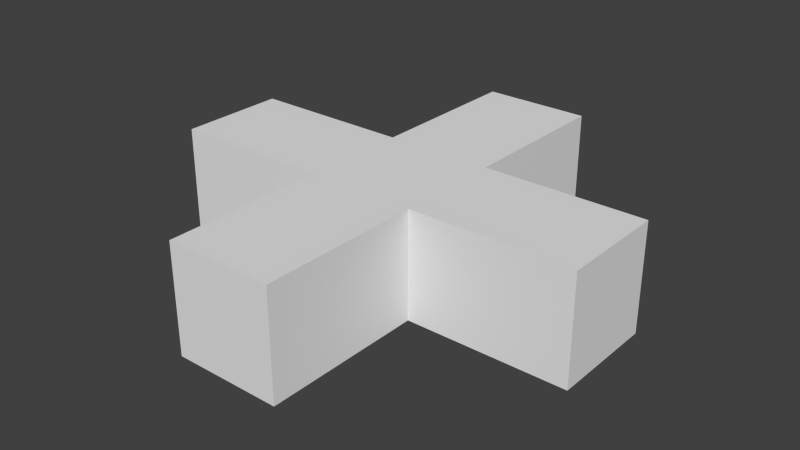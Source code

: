 # Source: gear_1.blend  (saved by Blender 2.77.0; exported with 4.5.12 LTS)
import bpy
from mathutils import Matrix  # noqa: F401  (used for matrix-valued properties, if any)

bpy.ops.wm.read_factory_settings(use_empty=True)
scene = bpy.context.scene
scene.name = 'Scene'

# ---- collections
col_collection_1 = bpy.data.collections.new('Collection 1'); scene.collection.children.link(col_collection_1)

# ---- materials (node trees are filled in below, after node groups)
mat_material = bpy.data.materials.new('Material')
mat_material.alpha_threshold = 0.0
mat_material.use_transparent_shadow = False
mat_material.roughness = 0.5
mat_material.line_color = (0.0, 0.0, 0.0, 1.0)

# ---- material node trees

# ---- world
world_world = bpy.data.worlds.new('World'); scene.world = world_world
world_world.color = (0.05088, 0.05088, 0.05088)
world_world.use_sun_shadow = False
world_world.sun_shadow_jitter_overblur = 0.0
world_world.cycles.sampling_method = 'NONE'
world_world.cycles.sample_map_resolution = 256

# ---- meshes
me_cube = bpy.data.meshes.new('Cube')
me_cube.from_pydata([(10.0, 10.0, 8.714), (10.0, 10.0, -11.29), (-10.0, 10.0, -11.29), (-10.0, 10.0, 8.714), (10.0, -10.0, 8.714), (10.0, -10.0, -11.29), (-10.0, -10.0, -11.29), (-10.0, -10.0, 8.714), (10.0, -40.0, 8.714), (10.0, -40.0, -11.29), (-10.0, -40.0, 8.714), (-10.0, -40.0, -11.29), (40.0, 10.0, 8.714), (40.0, 10.0, -11.29), (40.0, -10.0, 8.714), (40.0, -10.0, -11.29), (10.0, 40.0, 8.714), (10.0, 40.0, -11.29), (-10.0, 40.0, 8.714), (-10.0, 40.0, -11.29), (-40.0, 10.0, -11.29), (-40.0, 10.0, 8.714), (-40.0, -10.0, -11.29), (-40.0, -10.0, 8.714)], [], [(2, 3, 18, 19), (4, 5, 15, 14), (7, 10, 8, 4, 14, 12, 0, 16, 18, 3, 21, 23), (8, 10, 11, 9), (12, 14, 15, 13), (5, 9, 11, 6, 22, 20, 2, 19, 17, 1, 13, 15), (1, 0, 12, 13), (16, 17, 19, 18), (0, 1, 17, 16), (20, 22, 23, 21), (3, 2, 20, 21), (6, 7, 23, 22), (6, 11, 10, 7), (4, 8, 9, 5)])
me_cube.materials.append(mat_material)
me_cube.use_remesh_preserve_volume = False
me_cube.use_remesh_preserve_attributes = False
me_cube.use_mirror_vertex_groups = False
me_cube.update()

# ---- objects
ob_gear_a = bpy.data.objects.new('gear_a', me_cube)

# ---- transforms, parenting, visibility, modifiers, constraints
ob_gear_a.location = (0.0, 0.0, 0.0)
ob_gear_a.scale = (0.01, 0.01, 0.01)
ob_gear_a.lock_rotations_4d = False
ob_gear_a.empty_display_type = 'ARROWS'
ob_gear_a.lineart.crease_threshold = 0.0

# ---- collection membership
col_collection_1.objects.link(ob_gear_a)

# ---- scene / render settings (as saved in the file)
scene.frame_start = 1; scene.frame_end = 250; scene.frame_set(1)
scene.render.engine = 'BLENDER_EEVEE_NEXT'
scene.render.dither_intensity = 0.0
scene.cycles.use_denoising = False
scene.cycles.samples = 10
scene.cycles.sampling_pattern = 'TABULATED_SOBOL'
scene.cycles.light_sampling_threshold = 0.0
scene.cycles.use_adaptive_sampling = False
scene.cycles.use_light_tree = False
scene.cycles.blur_glossy = 0.0
scene.cycles.pixel_filter_type = 'GAUSSIAN'
scene.cycles.sample_clamp_indirect = 0.0
scene.view_settings.view_transform = 'Standard'
bpy.context.view_layer.update()

# ---- added for rendering (the .blend has no active camera and no usable light): camera, sun
cam_auto = bpy.data.cameras.new('AutoCamera')
cam_auto.lens = 50.0
cam_auto.sensor_width = 36.0
cam_auto.clip_end = 1000.0
ob_auto_camera = bpy.data.objects.new('AutoCamera', cam_auto)
scene.collection.objects.link(ob_auto_camera)
ob_auto_camera.location = (1.063, -1.2756, 0.837544)
ob_auto_camera.rotation_euler = (1.09748, -7.21219e-08, 0.694738)
scene.camera = ob_auto_camera
light_auto_sun = bpy.data.lights.new('AutoSun', 'SUN')
light_auto_sun.energy = 3.0
light_auto_sun.angle = 0.0523599
ob_auto_sun = bpy.data.objects.new('AutoSun', light_auto_sun)
scene.collection.objects.link(ob_auto_sun)
ob_auto_sun.rotation_euler = (0.872665, 0.174533, 0.523599)
bpy.context.view_layer.update()

